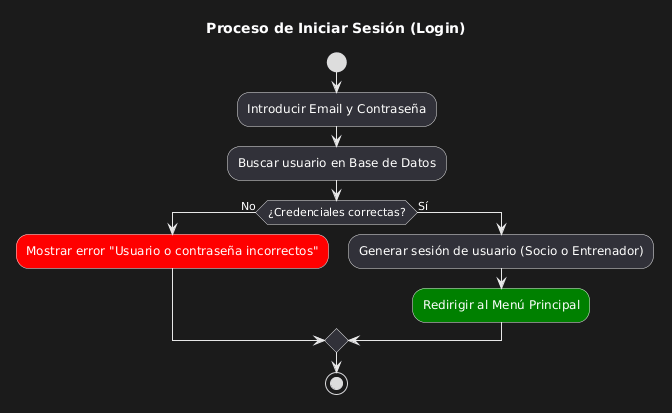

The diagram above was rendered by PlantUML. Its source (embedded in the PNG):
@startuml
title Proceso de Iniciar Sesión (Login)

start

:Introducir Email y Contraseña;
:Buscar usuario en Base de Datos;

if (¿Credenciales correctas?) then (No)
  :Mostrar error "Usuario o contraseña incorrectos"; <<#red>>
else (Sí)
  :Generar sesión de usuario (Socio o Entrenador);
  :Redirigir al Menú Principal; <<#green>>
endif

stop
@enduml